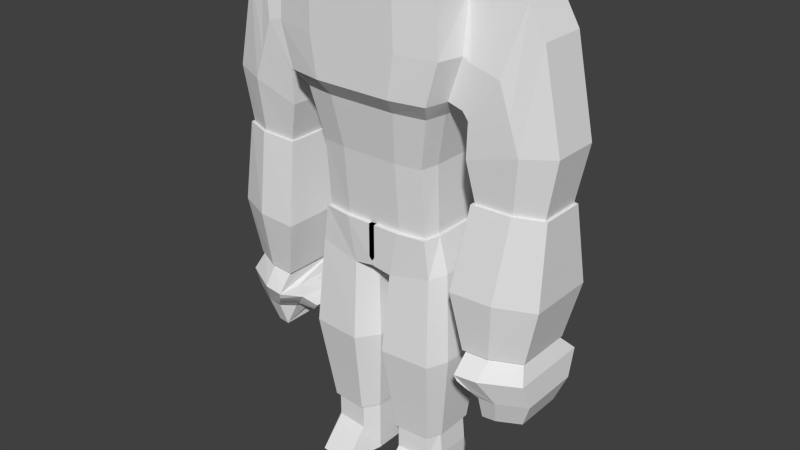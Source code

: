 # Source: orc_-_Copy.blend  (saved by Blender 2.74.0; exported with 4.5.12 LTS)
import bpy
from mathutils import Matrix  # noqa: F401  (used for matrix-valued properties, if any)

bpy.ops.wm.read_factory_settings(use_empty=True)
scene = bpy.context.scene
scene.name = 'Scene'

# ---- collections
col_collection_1 = bpy.data.collections.new('Collection 1'); scene.collection.children.link(col_collection_1)

# ---- world
world_world = bpy.data.worlds.new('World'); scene.world = world_world
world_world.color = (0.05088, 0.05088, 0.05088)
world_world.use_sun_shadow = False
world_world.sun_shadow_jitter_overblur = 0.0
world_world.cycles.sampling_method = 'MANUAL'
world_world.cycles.sample_map_resolution = 256

# ---- meshes
me_cube = bpy.data.meshes.new('Cube')
me_cube.from_pydata([(1.524, -1.036, 7.548), (1.524, -1.191, 9.44), (1.427, 1.031, 7.548), (1.427, 1.188, 9.44), (0.0, 1.313, 9.44), (0.0, 1.14, 7.548), (0.0, -1.313, 9.44), (0.0, -1.14, 7.548), (2.165, -1.718, 14.0), (1.928, 1.188, 14.06), (0.0, 1.313, 14.17), (0.0, -1.899, 14.17), (0.0, 1.382, 10.83), (0.0, -1.554, 10.83), (1.816, -1.408, 10.83), (1.7, 1.251, 10.83), (0.0, -1.899, 11.27), (2.041, -1.718, 11.27), (1.911, 1.251, 11.27), (0.0, 1.382, 11.27), (0.0, -1.899, 12.39), (2.369, -1.718, 12.39), (2.218, 1.471, 12.39), (0.0, 1.623, 12.39), (0.0, 1.14, 6.302), (0.8115, 1.313, 9.44), (0.8115, -1.14, 7.548), (0.8115, 1.14, 7.548), (0.8115, -1.313, 9.44), (1.208, 1.313, 14.17), (1.208, -1.899, 14.17), (0.9667, 1.382, 10.83), (0.9667, -1.554, 10.83), (1.087, 1.382, 11.27), (1.087, -1.899, 11.27), (1.261, 1.623, 12.39), (1.261, -1.899, 12.39), (1.559, -0.8877, 1.542), (1.397, 0.8834, 1.542), (0.6388, -0.9569, 1.542), (0.3705, 0.9772, 1.542), (1.623, -0.6737, 9.44), (1.623, -0.5868, 7.548), (0.0, -0.7471, 9.44), (0.0, -0.6489, 7.548), (2.347, -1.081, 13.88), (0.0, -1.207, 14.17), (1.933, -0.8281, 10.83), (0.0, -0.9217, 10.83), (2.173, -1.068, 11.27), (0.0, -1.192, 11.27), (2.523, -1.022, 12.39), (0.0, -1.14, 12.39), (1.208, -1.207, 14.17), (1.723, -0.5028, 1.542), (0.3705, -0.556, 1.542), (1.623, 0.5774, 7.548), (0.0, 0.7727, 10.83), (0.0, 0.7011, 11.27), (0.0, 0.8925, 12.39), (1.723, 0.4949, 1.542), (1.623, 0.6667, 9.44), (0.0, 0.7681, 9.44), (0.0, 0.6672, 7.548), (2.347, 0.5591, 13.88), (0.0, 0.6464, 14.17), (1.933, 0.6708, 10.83), (2.173, 0.6074, 11.27), (2.523, 0.7768, 12.39), (0.0, 0.6672, 6.302), (1.208, 0.6464, 14.17), (0.3705, 0.5718, 1.542), (0.0, -1.899, 13.8), (2.29, -1.718, 13.8), (2.144, 1.246, 13.8), (0.0, 1.377, 13.8), (1.219, 1.377, 13.8), (1.219, -1.899, 13.8), (2.438, -0.7168, 13.8), (0.0, -1.193, 13.8), (0.0, 0.6971, 13.8), (2.438, 0.6039, 13.8), (2.983, 1.245, 4.585), (2.983, -1.684, 4.585), (3.594, 1.541, 4.585), (3.594, -1.604, 4.585), (4.598, -1.071, 4.585), (4.598, 1.239, 4.585), (3.958, 0.6039, 13.77), (3.958, -0.7168, 13.77), (3.511, 0.7768, 12.06), (3.511, -1.022, 12.06), (2.739, 0.6074, 10.94), (2.739, -1.068, 10.94), (3.215, 0.6039, 14.0), (2.733, 0.7768, 12.27), (2.58, 0.6074, 11.15), (3.215, -0.7168, 14.0), (2.733, -1.022, 12.27), (2.58, -1.068, 11.15), (4.416, -0.7168, 13.0), (3.817, -1.022, 11.17), (2.731, -1.068, 10.72), (4.416, 0.6039, 13.0), (3.817, 0.7768, 11.17), (2.731, 0.6074, 10.72), (4.953, -0.7168, 10.49), (4.089, -1.022, 10.38), (2.711, -1.068, 9.996), (4.953, 0.6039, 10.49), (4.089, 0.7768, 10.38), (2.711, 0.6074, 9.996), (4.666, -0.6593, 8.922), (3.957, -0.9305, 8.922), (2.941, -0.9715, 8.922), (4.666, 0.5159, 8.922), (3.957, 0.6698, 8.922), (2.941, 0.5191, 8.922), (4.406, -0.7951, 5.087), (3.672, -1.146, 5.087), (3.008, -1.199, 5.087), (4.406, 0.7238, 5.087), (3.672, 0.9227, 5.087), (3.008, 0.7279, 5.087), (3.448, 0.9292, 3.878), (3.448, -1.266, 3.878), (3.906, 1.151, 3.878), (3.906, -1.206, 3.878), (4.659, -0.8062, 3.878), (4.659, 0.9245, 3.878), (3.418, 0.737, 3.174), (3.418, -1.025, 3.174), (3.786, 0.9151, 3.174), (3.786, -0.9763, 3.174), (4.39, -0.6557, 3.174), (4.39, 0.7333, 3.174), (2.835, -0.3272, 4.624), (3.215, -0.2386, 3.695), (3.175, 1.121, 4.243), (3.175, -1.526, 4.24), (1.696, 0.6322, 7.548), (2.864, -1.116, 4.638), (3.264, -0.8144, 3.719), (3.05, 1.209, 4.414), (3.312, -1.393, 4.06), (2.852, 0.5262, 4.636), (3.253, 0.3814, 3.736), (3.318, 1.02, 4.064), (3.056, -1.639, 4.412), (3.022, -0.2652, 3.915), (2.648, -0.3079, 4.336), (2.913, -0.9761, 4.094), (2.904, 0.4488, 4.11), (2.722, 0.5066, 4.336), (2.732, -1.07, 4.326), (3.094, -0.8919, 3.911), (3.088, 0.4116, 3.928), (2.457, -0.2933, 3.996), (2.552, -0.2834, 3.868), (2.613, 0.1652, 3.859), (2.684, -0.2674, 3.741), (2.618, -0.6982, 3.849), (2.502, 0.2003, 3.996), (2.508, -0.7549, 3.99), (2.728, -0.6471, 3.738), (2.724, 0.1427, 3.748), (1.482, 1.129, 7.548), (0.8073, -1.249, 7.548), (1.588, -1.135, 7.548), (0.8073, 1.249, 7.548), (-0.08149, 1.249, 7.548), (-0.08149, -0.711, 7.548), (-0.08149, -1.249, 7.548), (1.946, 0.6322, 6.559), (1.529, 1.129, 6.477), (0.5601, -1.223, 6.287), (1.736, -1.135, 6.518), (0.2172, 1.249, 6.22), (-0.08149, 1.249, 6.408), (-0.08149, -0.711, 6.408), (-0.08149, -1.249, 6.408), (0.2172, -0.711, 6.22), (1.806, 0.5418, 1.542), (1.448, 0.9674, 1.542), (0.6182, -1.048, 1.542), (1.626, -0.9726, 1.542), (0.3243, 1.07, 1.542), (0.3243, -0.6093, 1.542), (0.4781, -1.442, 4.086), (0.0738, 1.472, 4.086), (1.62, 1.331, 4.086), (1.864, -1.338, 4.086), (1.696, -0.6431, 7.548), (-0.08149, 0.7305, 7.548), (1.946, -0.6431, 6.559), (-0.08149, 0.7305, 6.408), (0.2172, 0.7305, 6.22), (1.806, -0.5511, 1.542), (0.3243, 0.6261, 1.542), (2.112, -0.7581, 4.086), (0.0738, -0.8383, 4.086), (2.112, 0.7453, 4.086), (0.0738, 0.8612, 4.086), (4.835, 0.9713, 6.692), (4.748, 0.5752, 8.922), (3.808, 1.225, 6.692), (3.974, 0.7432, 8.922), (2.641, 0.9765, 6.692), (2.865, 0.5787, 8.922), (2.865, -1.049, 8.922), (3.974, -1.004, 8.922), (4.748, -0.7081, 8.922), (4.835, -0.9669, 6.692), (3.808, -1.414, 6.692), (2.641, -1.482, 6.692), (4.464, 0.8022, 5.087), (3.663, 1.019, 5.087), (2.938, 0.8067, 5.087), (4.464, -0.8564, 5.087), (3.663, -1.239, 5.087), (2.938, -1.297, 5.087), (1.559, -1.626, 0.01704), (1.397, 1.132, 0.01704), (0.6388, -1.695, 0.01704), (0.3705, 1.226, 0.01704), (1.79, -0.5028, 0.01704), (0.3705, -0.556, 0.01704), (1.79, 0.4949, 0.01704), (0.3705, 0.5718, 0.01704), (0.3705, 0.5718, 0.8184), (0.3705, 0.9772, 0.8184), (1.79, 0.4949, 0.8184), (1.79, -0.5028, 0.8184), (0.3705, -0.556, 0.8184), (1.559, -0.8877, 0.8184), (0.6388, -0.9569, 0.8184), (1.397, 0.8834, 0.8184), (1.559, -1.626, 0.01704), (0.6388, -1.695, 0.01704)], [], [(25, 3, 2, 27), (41, 1, 0, 42), (63, 5, 24, 69), (79, 72, 11, 46), (28, 6, 7, 26), (70, 29, 10, 65), (77, 73, 8, 30), (81, 74, 9, 64), (76, 75, 10, 29), (25, 4, 12, 31), (61, 3, 15, 66), (28, 1, 14, 32), (43, 6, 13, 48), (31, 12, 19, 33), (66, 15, 18, 67), (32, 14, 17, 34), (48, 13, 16, 50), (33, 19, 23, 35), (67, 18, 22, 68), (34, 17, 21, 36), (50, 16, 20, 52), (16, 34, 36, 20), (18, 33, 35, 22), (13, 32, 34, 16), (15, 31, 33, 18), (6, 28, 32, 13), (3, 25, 31, 15), (74, 76, 29, 9), (72, 77, 30, 11), (64, 9, 29, 70), (1, 28, 26, 0), (4, 25, 27, 5), (233, 229, 228, 226), (26, 7, 172, 167), (7, 44, 171, 172), (56, 42, 192, 140), (231, 232, 225, 227), (8, 45, 53, 30), (39, 37, 185, 184), (2, 56, 140, 166), (71, 55, 187, 198), (58, 50, 52, 59), (17, 49, 51, 21), (57, 48, 50, 58), (14, 47, 49, 17), (62, 43, 48, 57), (1, 41, 47, 14), (73, 78, 45, 8), (30, 53, 46, 11), (80, 79, 46, 65), (55, 39, 184, 187), (61, 41, 42, 56), (3, 61, 56, 2), (75, 80, 65, 10), (4, 62, 57, 12), (12, 57, 58, 19), (19, 58, 59, 23), (5, 27, 169, 170), (40, 71, 198, 186), (229, 230, 224, 228), (45, 64, 70, 53), (27, 2, 166, 169), (42, 0, 168, 192), (122, 121, 87, 84), (47, 66, 67, 49), (41, 61, 66, 47), (78, 81, 64, 45), (53, 70, 65, 46), (44, 63, 193, 171), (121, 118, 86, 87), (23, 59, 80, 75), (59, 52, 79, 80), (21, 51, 78, 73), (20, 36, 77, 72), (22, 35, 76, 74), (35, 23, 75, 76), (68, 22, 74, 81), (36, 21, 73, 77), (52, 20, 72, 79), (78, 81, 74, 76, 75, 80, 79, 72, 77, 73), (84, 87, 129, 126), (87, 86, 128, 129), (118, 119, 85, 86), (123, 122, 84, 82), (119, 120, 83, 85), (141, 145, 136), (99, 96, 92, 93), (98, 99, 93, 91), (96, 95, 90, 92), (97, 98, 91, 89), (94, 97, 89, 88), (95, 94, 88, 90), (68, 81, 94, 95), (81, 78, 97, 94), (78, 51, 98, 97), (67, 68, 95, 96), (51, 49, 99, 98), (49, 67, 96, 99), (93, 92, 105, 102), (91, 93, 102, 101), (92, 90, 104, 105), (89, 91, 101, 100), (88, 89, 100, 103), (90, 88, 103, 104), (102, 105, 111, 108), (101, 102, 108, 107), (105, 104, 110, 111), (100, 101, 107, 106), (103, 100, 106, 109), (104, 103, 109, 110), (108, 111, 117, 114), (107, 108, 114, 113), (111, 110, 116, 117), (106, 107, 113, 112), (109, 106, 112, 115), (110, 109, 115, 116), (114, 117, 208, 209), (113, 114, 209, 210), (117, 116, 206, 208), (112, 113, 210, 211), (115, 112, 211, 204), (116, 115, 204, 206), (60, 38, 183, 182), (63, 69, 195, 193), (37, 54, 197, 185), (38, 40, 186, 183), (24, 5, 170, 178), (0, 26, 167, 168), (69, 24, 178, 195), (54, 60, 182, 197), (123, 120, 220, 217), (120, 119, 219, 220), (122, 123, 217, 216), (119, 118, 218, 219), (118, 121, 215, 218), (121, 122, 216, 215), (126, 129, 135, 132), (129, 128, 134, 135), (86, 85, 127, 128), (143, 147, 138), (144, 148, 139), (156, 147, 124, 146), (131, 130, 132, 133), (133, 132, 135, 134), (128, 127, 133, 134), (124, 126, 132, 130), (127, 125, 131, 133), (142, 137, 146), (155, 149, 137, 142), (155, 151, 161, 164), (153, 143, 138, 152), (149, 155, 164, 160), (136, 145, 153, 150), (145, 82, 143, 153), (148, 154, 151, 139), (83, 141, 154, 148), (141, 136, 150, 154), (144, 155, 142, 125), (139, 151, 155, 144), (152, 156, 165, 159), (125, 142, 146, 124, 130, 131), (149, 156, 146, 137), (156, 149, 160, 165), (152, 138, 147, 156), (85, 83, 148, 144, 125, 127), (82, 84, 126, 124, 147, 143), (120, 123, 82, 145, 141, 83), (163, 157, 158, 161), (157, 162, 159, 158), (161, 158, 160, 164), (158, 159, 165, 160), (154, 150, 157, 163), (151, 154, 163, 161), (150, 153, 162, 157), (153, 152, 159, 162), (202, 189, 186, 198), (169, 166, 174, 177), (167, 172, 180, 175), (192, 168, 176, 194), (168, 167, 175, 176), (170, 169, 177, 178), (195, 178, 177, 196), (189, 190, 183, 186), (191, 188, 184, 185), (199, 191, 185, 197), (201, 199, 197, 182), (180, 179, 181, 175), (140, 192, 194, 173), (188, 200, 187, 184), (172, 171, 179, 180), (166, 140, 173, 174), (190, 201, 182, 183), (179, 195, 196, 181), (200, 202, 198, 187), (171, 193, 195, 179), (181, 196, 202, 200), (174, 173, 201, 190), (175, 181, 200, 188), (173, 194, 199, 201), (194, 176, 191, 199), (176, 175, 188, 191), (177, 174, 190, 189), (196, 177, 189, 202), (209, 208, 207, 214), (210, 209, 214, 213), (208, 206, 205, 207), (211, 210, 213, 212), (204, 211, 212, 203), (206, 204, 203, 205), (214, 207, 217, 220), (213, 214, 220, 219), (207, 205, 216, 217), (212, 213, 219, 218), (203, 212, 218, 215), (205, 203, 215, 216), (232, 234, 221, 225), (235, 233, 226, 223), (230, 236, 222, 224), (234, 235, 223, 221), (236, 231, 227, 222), (38, 60, 231, 236), (37, 39, 235, 234), (40, 38, 236, 230), (39, 55, 233, 235), (54, 37, 234, 232), (71, 40, 230, 229), (60, 54, 232, 231), (55, 71, 229, 233), (221, 223, 238, 237), (227, 225, 221, 237, 238, 223, 226, 228, 224, 222)])
_uv = me_cube.uv_layers.new(name='UVMap')
_uv.uv.foreach_set('vector', [0.1121, 0.3476, 0.1033, 0.3466, 0.1115, 0.3312, 0.113, 0.3316, 0.093, 0.3159, 0.1002, 0.308, 0.1116, 0.3265, 0.1111, 0.3275, 0.3405, 0.3033, 0.3362, 0.2104, 0.4289, 0.2433, 0.4275, 0.2521, 0.7617, 0.8538, 0.7138, 0.8719, 0.7166, 0.8461, 0.7486, 0.8333, 0.1131, 0.3071, 0.125, 0.3116, 0.1145, 0.3269, 0.113, 0.3265, 0.7791, 0.7035, 0.8069, 0.6769, 0.8487, 0.7231, 0.83, 0.7531, 0.6529, 0.8232, 0.6298, 0.7607, 0.6437, 0.7665, 0.672, 0.8106, 0.7232, 0.647, 0.7682, 0.6315, 0.7742, 0.6523, 0.7263, 0.6547, 0.8205, 0.6583, 0.8721, 0.7166, 0.8487, 0.7231, 0.8069, 0.6769, 0.1121, 0.3476, 0.1226, 0.343, 0.1424, 0.368, 0.1124, 0.3847, 0.0964, 0.341, 0.1033, 0.3466, 0.07935, 0.3871, 0.05149, 0.3703, 0.1131, 0.3071, 0.1002, 0.308, 0.07334, 0.2608, 0.116, 0.267, 0.1305, 0.319, 0.125, 0.3116, 0.1482, 0.2844, 0.1561, 0.3033, 0.1124, 0.3847, 0.1424, 0.368, 0.1541, 0.3803, 0.1131, 0.4047, 0.05149, 0.3703, 0.07935, 0.3871, 0.06581, 0.4121, 0.01275, 0.3873, 0.116, 0.267, 0.07334, 0.2608, 0.0734, 0.2263, 0.1221, 0.2422, 0.1561, 0.3033, 0.1482, 0.2844, 0.1576, 0.2675, 0.1691, 0.2912, 0.1131, 0.4047, 0.1541, 0.3803, 0.1912, 0.421, 0.1327, 0.4674, 0.01275, 0.3873, 0.06581, 0.4121, 0.07072, 0.4931, 0.0002321, 0.5077, 0.1221, 0.2422, 0.0734, 0.2263, 0.07377, 0.1486, 0.146, 0.1828, 0.1691, 0.2912, 0.1576, 0.2675, 0.2035, 0.2357, 0.2215, 0.2771, 0.1576, 0.2675, 0.1221, 0.2422, 0.146, 0.1828, 0.2035, 0.2357, 0.06581, 0.4121, 0.1131, 0.4047, 0.1327, 0.4674, 0.07072, 0.4931, 0.1482, 0.2844, 0.116, 0.267, 0.1221, 0.2422, 0.1576, 0.2675, 0.07935, 0.3871, 0.1124, 0.3847, 0.1131, 0.4047, 0.06581, 0.4121, 0.125, 0.3116, 0.1131, 0.3071, 0.116, 0.267, 0.1482, 0.2844, 0.1033, 0.3466, 0.1121, 0.3476, 0.1124, 0.3847, 0.07935, 0.3871, 0.7682, 0.6315, 0.8205, 0.6583, 0.8069, 0.6769, 0.7742, 0.6523, 0.7138, 0.8719, 0.6529, 0.8232, 0.672, 0.8106, 0.7166, 0.8461, 0.7263, 0.6547, 0.7742, 0.6523, 0.8069, 0.6769, 0.7791, 0.7035, 0.1002, 0.308, 0.1131, 0.3071, 0.113, 0.3265, 0.1116, 0.3265, 0.1226, 0.343, 0.1121, 0.3476, 0.113, 0.3316, 0.1151, 0.3314, 0.9225, 0.122, 0.8862, 0.1633, 0.8772, 0.1296, 0.8904, 0.1167, 0.6964, 0.4675, 0.5272, 0.4675, 0.5324, 0.4477, 0.6797, 0.4484, 0.5272, 0.4675, 0.4358, 0.4659, 0.4476, 0.4596, 0.5324, 0.4477, 0.6124, 0.02516, 0.7752, 0.2085, 0.7621, 0.2213, 0.598, 0.03455, 0.8355, 0.1038, 0.8659, 0.07344, 0.8752, 0.1008, 0.8613, 0.1126, 0.6437, 0.7665, 0.6574, 0.7308, 0.7021, 0.7813, 0.672, 0.8106, 0.5241, 0.2463, 0.524, 0.2461, 0.524, 0.246, 0.5241, 0.2463, 0.5085, 0.006749, 0.6124, 0.02516, 0.598, 0.03455, 0.5047, 0.02857, 0.5238, 0.2465, 0.524, 0.2464, 0.5241, 0.2465, 0.5239, 0.2466, 0.1682, 0.3567, 0.1691, 0.2912, 0.2215, 0.2771, 0.2134, 0.3861, 0.0734, 0.2263, 0.01916, 0.2442, 0.01438, 0.1328, 0.07377, 0.1486, 0.1536, 0.3538, 0.1561, 0.3033, 0.1691, 0.2912, 0.1682, 0.3567, 0.07334, 0.2608, 0.04948, 0.2826, 0.01916, 0.2442, 0.0734, 0.2263, 0.1269, 0.3378, 0.1305, 0.319, 0.1561, 0.3033, 0.1536, 0.3538, 0.1002, 0.308, 0.093, 0.3159, 0.04948, 0.2826, 0.07334, 0.2608, 0.6298, 0.7607, 0.6666, 0.7092, 0.6574, 0.7308, 0.6437, 0.7665, 0.672, 0.8106, 0.7021, 0.7813, 0.7486, 0.8333, 0.7166, 0.8461, 0.8545, 0.7645, 0.7617, 0.8538, 0.7486, 0.8333, 0.83, 0.7531, 0.524, 0.2464, 0.5241, 0.2463, 0.5241, 0.2463, 0.5241, 0.2465, 0.0964, 0.341, 0.093, 0.3159, 0.1111, 0.3275, 0.1108, 0.3302, 0.1033, 0.3466, 0.0964, 0.341, 0.1108, 0.3302, 0.1115, 0.3312, 0.8721, 0.7166, 0.8545, 0.7645, 0.83, 0.7531, 0.8487, 0.7231, 0.1226, 0.343, 0.1269, 0.3378, 0.1536, 0.3538, 0.1424, 0.368, 0.1424, 0.368, 0.1536, 0.3538, 0.1682, 0.3567, 0.1541, 0.3803, 0.1541, 0.3803, 0.1682, 0.3567, 0.2134, 0.3861, 0.1912, 0.421, 0.3362, 0.2104, 0.365, 0.03495, 0.3811, 0.05497, 0.3637, 0.2079, 0.5236, 0.2465, 0.5238, 0.2465, 0.5239, 0.2466, 0.5235, 0.2465, 0.8862, 0.1633, 0.8638, 0.1657, 0.8678, 0.1329, 0.8772, 0.1296, 0.6574, 0.7308, 0.7263, 0.6547, 0.7791, 0.7035, 0.7021, 0.7813, 0.365, 0.03495, 0.5085, 0.006749, 0.5047, 0.02857, 0.3811, 0.05497, 0.7752, 0.2085, 0.7565, 0.3109, 0.7339, 0.3103, 0.7621, 0.2213, 0.6391, 0.9222, 0.5183, 0.9913, 0.5067, 0.9426, 0.5258, 0.8989, 0.04948, 0.2826, 0.05149, 0.3703, 0.01275, 0.3873, 0.01916, 0.2442, 0.093, 0.3159, 0.0964, 0.341, 0.05149, 0.3703, 0.04948, 0.2826, 0.6666, 0.7092, 0.7232, 0.647, 0.7263, 0.6547, 0.6574, 0.7308, 0.7021, 0.7813, 0.7791, 0.7035, 0.83, 0.7531, 0.7486, 0.8333, 0.4358, 0.4659, 0.3405, 0.3033, 0.3533, 0.303, 0.4476, 0.4596, 0.5183, 0.9913, 0.4005, 0.9881, 0.4102, 0.9512, 0.5067, 0.9426, 0.1912, 0.421, 0.2134, 0.3861, 0.3204, 0.4174, 0.2884, 0.4744, 0.2134, 0.3861, 0.2215, 0.2771, 0.3204, 0.241, 0.3204, 0.4174, 0.07377, 0.1486, 0.01438, 0.1328, 0.04413, 0.0002321, 0.1311, 0.03934, 0.2035, 0.2357, 0.146, 0.1828, 0.2209, 0.09525, 0.2931, 0.1845, 0.07072, 0.4931, 0.1327, 0.4674, 0.2055, 0.5676, 0.1203, 0.6149, 0.1327, 0.4674, 0.1912, 0.421, 0.2884, 0.4744, 0.2055, 0.5676, 0.0002321, 0.5077, 0.07072, 0.4931, 0.1203, 0.6149, 0.05338, 0.6472, 0.146, 0.1828, 0.07377, 0.1486, 0.1311, 0.03934, 0.2209, 0.09525, 0.2215, 0.2771, 0.2035, 0.2357, 0.2931, 0.1845, 0.3204, 0.241, 0.8581, 0.834, 0.9417, 0.834, 0.9823, 0.8526, 0.9905, 0.9111, 0.9905, 0.9882, 0.9476, 0.9882, 0.828, 0.9882, 0.7834, 0.9882, 0.7834, 0.9111, 0.7948, 0.8434, 0.5258, 0.8989, 0.5067, 0.9426, 0.48, 0.9246, 0.4931, 0.9041, 0.5067, 0.9426, 0.4102, 0.9512, 0.4373, 0.9244, 0.48, 0.9246, 0.4005, 0.9881, 0.2965, 0.9199, 0.3812, 0.8886, 0.4102, 0.9512, 0.5728, 0.782, 0.6391, 0.9222, 0.5258, 0.8989, 0.525, 0.8655, 0.2965, 0.9199, 0.324, 0.782, 0.39, 0.8586, 0.3812, 0.8886, 0.4083, 0.8292, 0.4972, 0.8254, 0.4509, 0.8287, 0.1101, 0.6898, 0.2235, 0.6984, 0.2044, 0.7116, 0.1249, 0.7048, 0.03196, 0.7674, 0.1101, 0.6898, 0.1249, 0.7048, 0.09401, 0.7774, 0.2235, 0.6984, 0.2802, 0.7967, 0.217, 0.7931, 0.2044, 0.7116, 0.09538, 0.8954, 0.03196, 0.7674, 0.09401, 0.7774, 0.1189, 0.8515, 0.1921, 0.9082, 0.09538, 0.8954, 0.1189, 0.8515, 0.1769, 0.8615, 0.2802, 0.7967, 0.1921, 0.9082, 0.1769, 0.8615, 0.217, 0.7931, 0.3066, 0.8101, 0.2578, 0.9998, 0.1921, 0.9082, 0.2802, 0.7967, 0.2578, 0.9998, 0.006383, 0.9998, 0.09538, 0.8954, 0.1921, 0.9082, 0.006383, 0.9998, 0.0002321, 0.7745, 0.03196, 0.7674, 0.09538, 0.8954, 0.2614, 0.6608, 0.3066, 0.8101, 0.2802, 0.7967, 0.2235, 0.6984, 0.0002321, 0.7745, 0.08473, 0.6477, 0.1101, 0.6898, 0.03196, 0.7674, 0.08473, 0.6477, 0.2614, 0.6608, 0.2235, 0.6984, 0.1101, 0.6898, 0.1249, 0.7048, 0.2044, 0.7116, 0.1933, 0.7188, 0.1337, 0.7126, 0.09401, 0.7774, 0.1249, 0.7048, 0.1337, 0.7126, 0.1214, 0.7554, 0.2044, 0.7116, 0.217, 0.7931, 0.1953, 0.7653, 0.1933, 0.7188, 0.1189, 0.8515, 0.09401, 0.7774, 0.1214, 0.7554, 0.1294, 0.8192, 0.1769, 0.8615, 0.1189, 0.8515, 0.1294, 0.8192, 0.1736, 0.8257, 0.217, 0.7931, 0.1769, 0.8615, 0.1736, 0.8257, 0.1953, 0.7653, 0.1337, 0.7126, 0.1933, 0.7188, 0.1719, 0.7352, 0.1504, 0.7315, 0.1214, 0.7554, 0.1337, 0.7126, 0.1504, 0.7315, 0.1426, 0.7502, 0.1933, 0.7188, 0.1953, 0.7653, 0.1751, 0.7551, 0.1719, 0.7352, 0.1294, 0.8192, 0.1214, 0.7554, 0.1426, 0.7502, 0.1502, 0.7602, 0.1736, 0.8257, 0.1294, 0.8192, 0.1502, 0.7602, 0.1658, 0.7627, 0.1953, 0.7653, 0.1736, 0.8257, 0.1658, 0.7627, 0.1751, 0.7551, 0.1504, 0.7315, 0.1719, 0.7352, 0.163, 0.7427, 0.1576, 0.7406, 0.1426, 0.7502, 0.1504, 0.7315, 0.1576, 0.7406, 0.1558, 0.7453, 0.1719, 0.7352, 0.1751, 0.7551, 0.1636, 0.7473, 0.163, 0.7427, 0.1502, 0.7602, 0.1426, 0.7502, 0.1558, 0.7453, 0.1569, 0.7488, 0.1658, 0.7627, 0.1502, 0.7602, 0.1569, 0.7488, 0.1617, 0.7505, 0.1751, 0.7551, 0.1658, 0.7627, 0.1617, 0.7505, 0.1636, 0.7473, 0.4906, 0.6063, 0.4879, 0.6067, 0.4877, 0.6065, 0.4908, 0.6061, 0.4908, 0.6083, 0.4906, 0.6063, 0.4908, 0.6061, 0.4909, 0.6083, 0.4879, 0.6067, 0.4877, 0.6086, 0.4875, 0.6086, 0.4877, 0.6065, 0.4902, 0.6096, 0.4908, 0.6083, 0.4909, 0.6083, 0.4903, 0.6097, 0.4882, 0.6099, 0.4902, 0.6096, 0.4903, 0.6097, 0.4881, 0.6101, 0.4877, 0.6086, 0.4882, 0.6099, 0.4881, 0.6101, 0.4875, 0.6086, 0.5236, 0.2462, 0.5235, 0.2463, 0.5235, 0.2463, 0.5235, 0.2462, 0.3405, 0.3033, 0.4275, 0.2521, 0.4335, 0.2584, 0.3533, 0.303, 0.524, 0.2461, 0.5238, 0.2461, 0.5237, 0.246, 0.524, 0.246, 0.5235, 0.2463, 0.5236, 0.2465, 0.5235, 0.2465, 0.5235, 0.2463, 0.4289, 0.2433, 0.3362, 0.2104, 0.3637, 0.2079, 0.4307, 0.234, 0.7565, 0.3109, 0.6964, 0.4675, 0.6797, 0.4484, 0.7339, 0.3103, 0.4275, 0.2521, 0.4289, 0.2433, 0.4307, 0.234, 0.4335, 0.2584, 0.5238, 0.2461, 0.5236, 0.2462, 0.5235, 0.2462, 0.5237, 0.246, 0.3302, 0.4674, 0.6053, 0.4987, 0.605, 0.5128, 0.3296, 0.479, 0.6053, 0.4987, 0.7232, 0.5818, 0.6974, 0.5791, 0.605, 0.5128, 0.2129, 0.5999, 0.3302, 0.4674, 0.3296, 0.479, 0.241, 0.5962, 0.7232, 0.5818, 0.6183, 0.7452, 0.6179, 0.7341, 0.6974, 0.5791, 0.6183, 0.7452, 0.3615, 0.7452, 0.3592, 0.732, 0.6179, 0.7341, 0.3615, 0.7452, 0.2129, 0.5999, 0.241, 0.5962, 0.3592, 0.732, 0.4931, 0.9041, 0.48, 0.9246, 0.4702, 0.9104, 0.4737, 0.8997, 0.48, 0.9246, 0.4373, 0.9244, 0.4459, 0.9085, 0.4702, 0.9104, 0.4102, 0.9512, 0.3812, 0.8886, 0.4207, 0.9025, 0.4373, 0.9244, 0.5151, 0.8696, 0.4973, 0.8812, 0.5063, 0.8751, 0.4122, 0.8779, 0.3974, 0.8635, 0.4046, 0.8701, 0.4745, 0.868, 0.4973, 0.8812, 0.4897, 0.8864, 0.4713, 0.8762, 0.4409, 0.8901, 0.4712, 0.8929, 0.4737, 0.8997, 0.4407, 0.8973, 0.4407, 0.8973, 0.4737, 0.8997, 0.4702, 0.9104, 0.4459, 0.9085, 0.4373, 0.9244, 0.4207, 0.9025, 0.4407, 0.8973, 0.4459, 0.9085, 0.4897, 0.8864, 0.4931, 0.9041, 0.4737, 0.8997, 0.4712, 0.8929, 0.4207, 0.9025, 0.4207, 0.8851, 0.4409, 0.8901, 0.4407, 0.8973, 0.4388, 0.8776, 0.4549, 0.8755, 0.4713, 0.8762, 0.4344, 0.8694, 0.4541, 0.8683, 0.4549, 0.8755, 0.4388, 0.8776, 0.4344, 0.8694, 0.4292, 0.8601, 0.4438, 0.8566, 0.4456, 0.86, 0.4847, 0.8437, 0.5151, 0.8696, 0.5063, 0.8751, 0.4789, 0.8584, 0.4541, 0.8683, 0.4344, 0.8694, 0.4456, 0.86, 0.4538, 0.859, 0.4509, 0.8287, 0.4972, 0.8254, 0.4847, 0.8437, 0.4521, 0.8401, 0.4972, 0.8254, 0.525, 0.8655, 0.5151, 0.8696, 0.4847, 0.8437, 0.3974, 0.8635, 0.423, 0.8461, 0.4292, 0.8601, 0.4046, 0.8701, 0.39, 0.8586, 0.4083, 0.8292, 0.423, 0.8461, 0.3974, 0.8635, 0.4083, 0.8292, 0.4509, 0.8287, 0.4521, 0.8401, 0.423, 0.8461, 0.4122, 0.8779, 0.4344, 0.8694, 0.4388, 0.8776, 0.4207, 0.8851, 0.4046, 0.8701, 0.4292, 0.8601, 0.4344, 0.8694, 0.4122, 0.8779, 0.4789, 0.8584, 0.4745, 0.868, 0.463, 0.8595, 0.4637, 0.8558, 0.4207, 0.8851, 0.4388, 0.8776, 0.4713, 0.8762, 0.4897, 0.8864, 0.4712, 0.8929, 0.4409, 0.8901, 0.4541, 0.8683, 0.4745, 0.868, 0.4713, 0.8762, 0.4549, 0.8755, 0.4745, 0.868, 0.4541, 0.8683, 0.4538, 0.859, 0.463, 0.8595, 0.4789, 0.8584, 0.5063, 0.8751, 0.4973, 0.8812, 0.4745, 0.868, 0.3812, 0.8886, 0.39, 0.8586, 0.3974, 0.8635, 0.4122, 0.8779, 0.4207, 0.8851, 0.4207, 0.9025, 0.525, 0.8655, 0.5258, 0.8989, 0.4931, 0.9041, 0.4897, 0.8864, 0.4973, 0.8812, 0.5151, 0.8696, 0.324, 0.782, 0.5728, 0.782, 0.525, 0.8655, 0.4972, 0.8254, 0.4083, 0.8292, 0.39, 0.8586, 0.4421, 0.8522, 0.453, 0.851, 0.4534, 0.8548, 0.4438, 0.8566, 0.453, 0.851, 0.4646, 0.8514, 0.4637, 0.8558, 0.4534, 0.8548, 0.4438, 0.8566, 0.4534, 0.8548, 0.4538, 0.859, 0.4456, 0.86, 0.4534, 0.8548, 0.4637, 0.8558, 0.463, 0.8595, 0.4538, 0.859, 0.423, 0.8461, 0.4521, 0.8401, 0.453, 0.851, 0.4421, 0.8522, 0.4292, 0.8601, 0.423, 0.8461, 0.4421, 0.8522, 0.4438, 0.8566, 0.4521, 0.8401, 0.4847, 0.8437, 0.4646, 0.8514, 0.453, 0.851, 0.4847, 0.8437, 0.4789, 0.8584, 0.4637, 0.8558, 0.4646, 0.8514, 0.5238, 0.2481, 0.5227, 0.2478, 0.5235, 0.2465, 0.5239, 0.2466, 0.3811, 0.05497, 0.5047, 0.02857, 0.5191, 0.1631, 0.4489, 0.2226, 0.6797, 0.4484, 0.5324, 0.4477, 0.5192, 0.3508, 0.5492, 0.326, 0.7621, 0.2213, 0.7339, 0.3103, 0.6087, 0.2654, 0.6101, 0.2353, 0.7339, 0.3103, 0.6797, 0.4484, 0.5492, 0.326, 0.6087, 0.2654, 0.3637, 0.2079, 0.3811, 0.05497, 0.4489, 0.2226, 0.4307, 0.234, 0.4335, 0.2584, 0.4307, 0.234, 0.4489, 0.2226, 0.4522, 0.2523, 0.5227, 0.2478, 0.5207, 0.2466, 0.5235, 0.2463, 0.5235, 0.2465, 0.5256, 0.2442, 0.5263, 0.2464, 0.5241, 0.2463, 0.524, 0.246, 0.524, 0.244, 0.5256, 0.2442, 0.524, 0.246, 0.5237, 0.246, 0.5213, 0.2446, 0.524, 0.244, 0.5237, 0.246, 0.5235, 0.2462, 0.5192, 0.3508, 0.496, 0.3373, 0.5096, 0.3217, 0.5492, 0.326, 0.598, 0.03455, 0.7621, 0.2213, 0.6101, 0.2353, 0.5571, 0.1685, 0.5263, 0.2464, 0.5261, 0.248, 0.5241, 0.2465, 0.5241, 0.2463, 0.5324, 0.4477, 0.4476, 0.4596, 0.496, 0.3373, 0.5192, 0.3508, 0.5047, 0.02857, 0.598, 0.03455, 0.5571, 0.1685, 0.5191, 0.1631, 0.5207, 0.2466, 0.5213, 0.2446, 0.5235, 0.2462, 0.5235, 0.2463, 0.496, 0.3373, 0.4335, 0.2584, 0.4522, 0.2523, 0.5096, 0.3217, 0.5261, 0.248, 0.5238, 0.2481, 0.5239, 0.2466, 0.5241, 0.2465, 0.4476, 0.4596, 0.3533, 0.303, 0.4335, 0.2584, 0.496, 0.3373, 0.5096, 0.3217, 0.4522, 0.2523, 0.5238, 0.2481, 0.5261, 0.248, 0.5191, 0.1631, 0.5571, 0.1685, 0.5213, 0.2446, 0.5207, 0.2466, 0.5492, 0.326, 0.5096, 0.3217, 0.5261, 0.248, 0.5263, 0.2464, 0.5571, 0.1685, 0.6101, 0.2353, 0.524, 0.244, 0.5213, 0.2446, 0.6101, 0.2353, 0.6087, 0.2654, 0.5256, 0.2442, 0.524, 0.244, 0.6087, 0.2654, 0.5492, 0.326, 0.5263, 0.2464, 0.5256, 0.2442, 0.4489, 0.2226, 0.5191, 0.1631, 0.5207, 0.2466, 0.5227, 0.2478, 0.4522, 0.2523, 0.4489, 0.2226, 0.5227, 0.2478, 0.5238, 0.2481, 0.4908, 0.6061, 0.4877, 0.6065, 0.479, 0.5965, 0.5005, 0.5996, 0.4909, 0.6083, 0.4908, 0.6061, 0.5005, 0.5996, 0.5052, 0.6107, 0.4877, 0.6065, 0.4875, 0.6086, 0.4735, 0.6083, 0.479, 0.5965, 0.4903, 0.6097, 0.4909, 0.6083, 0.5052, 0.6107, 0.4987, 0.6209, 0.4881, 0.6101, 0.4903, 0.6097, 0.4987, 0.6209, 0.4785, 0.6172, 0.4875, 0.6086, 0.4881, 0.6101, 0.4785, 0.6172, 0.4735, 0.6083, 0.5005, 0.5996, 0.479, 0.5965, 0.3296, 0.479, 0.605, 0.5128, 0.5052, 0.6107, 0.5005, 0.5996, 0.605, 0.5128, 0.6974, 0.5791, 0.479, 0.5965, 0.4735, 0.6083, 0.241, 0.5962, 0.3296, 0.479, 0.4987, 0.6209, 0.5052, 0.6107, 0.6974, 0.5791, 0.6179, 0.7341, 0.4785, 0.6172, 0.4987, 0.6209, 0.6179, 0.7341, 0.3592, 0.732, 0.4735, 0.6083, 0.4785, 0.6172, 0.3592, 0.732, 0.241, 0.5962, 0.8659, 0.07344, 0.887, 0.06987, 0.8863, 0.101, 0.8752, 0.1008, 0.9222, 0.09568, 0.9225, 0.122, 0.8904, 0.1167, 0.891, 0.1041, 0.8638, 0.1657, 0.8329, 0.1294, 0.8607, 0.1252, 0.8678, 0.1329, 0.887, 0.06987, 0.9222, 0.09568, 0.891, 0.1041, 0.8863, 0.101, 0.8329, 0.1294, 0.8355, 0.1038, 0.8613, 0.1126, 0.8607, 0.1252, 0.7717, 0.1469, 0.772, 0.08815, 0.8355, 0.1038, 0.8329, 0.1294, 0.8959, 0.009089, 0.9824, 0.06972, 0.9222, 0.09568, 0.887, 0.06987, 0.8549, 0.2334, 0.7717, 0.1469, 0.8329, 0.1294, 0.8638, 0.1657, 0.9824, 0.06972, 0.9921, 0.1291, 0.9225, 0.122, 0.9222, 0.09568, 0.8471, 0.007254, 0.8959, 0.009089, 0.887, 0.06987, 0.8659, 0.07344, 0.9067, 0.2289, 0.8549, 0.2334, 0.8638, 0.1657, 0.8862, 0.1633, 0.772, 0.08815, 0.8471, 0.007254, 0.8659, 0.07344, 0.8355, 0.1038, 0.9921, 0.1291, 0.9067, 0.2289, 0.8862, 0.1633, 0.9225, 0.122, 0.8863, 0.101, 0.9418, 0.6293, 0.9418, 0.6299, 0.9093, 0.6321, 0.8613, 0.1126, 0.8752, 0.1008, 0.8863, 0.101, 0.8863, 0.1012, 0.8844, 0.8137, 0.891, 0.1041, 0.8904, 0.1167, 0.8772, 0.1296, 0.8678, 0.1329, 0.8607, 0.1252])
me_cube.use_remesh_preserve_volume = False
me_cube.use_remesh_preserve_attributes = False
me_cube.use_mirror_vertex_groups = False
me_cube.update()

# ---- objects
ob_cube = bpy.data.objects.new('Cube', me_cube)

# ---- transforms, parenting, visibility, modifiers, constraints
ob_cube.location = (0.0, 0.0, 0.0)
ob_cube.lineart.crease_threshold = 0.0
_m = ob_cube.modifiers.new('Mirror', 'MIRROR')

# ---- collection membership
col_collection_1.objects.link(ob_cube)

# ---- scene / render settings (as saved in the file)
scene.frame_start = 1; scene.frame_end = 250; scene.frame_set(1)
scene.render.engine = 'BLENDER_EEVEE_NEXT'
scene.render.resolution_percentage = 50
scene.render.dither_intensity = 0.0
scene.cycles.use_denoising = False
scene.cycles.samples = 10
scene.cycles.sampling_pattern = 'TABULATED_SOBOL'
scene.cycles.light_sampling_threshold = 0.0
scene.cycles.use_adaptive_sampling = False
scene.cycles.use_light_tree = False
scene.cycles.blur_glossy = 0.0
scene.cycles.pixel_filter_type = 'GAUSSIAN'
scene.cycles.sample_clamp_indirect = 0.0
scene.view_settings.view_transform = 'Standard'
bpy.context.view_layer.update()

# ---- added for rendering (the .blend has no active camera and no usable light): camera, sun
cam_auto = bpy.data.cameras.new('AutoCamera')
cam_auto.lens = 50.0
cam_auto.sensor_width = 36.0
cam_auto.clip_end = 1000.0
ob_auto_camera = bpy.data.objects.new('AutoCamera', cam_auto)
scene.collection.objects.link(ob_auto_camera)
ob_auto_camera.location = (16.3099, -19.7099, 20.1398)
ob_auto_camera.rotation_euler = (1.09748, -7.21219e-08, 0.694738)
scene.camera = ob_auto_camera
light_auto_sun = bpy.data.lights.new('AutoSun', 'SUN')
light_auto_sun.energy = 3.0
light_auto_sun.angle = 0.0523599
ob_auto_sun = bpy.data.objects.new('AutoSun', light_auto_sun)
scene.collection.objects.link(ob_auto_sun)
ob_auto_sun.rotation_euler = (0.872665, 0.174533, 0.523599)
bpy.context.view_layer.update()
